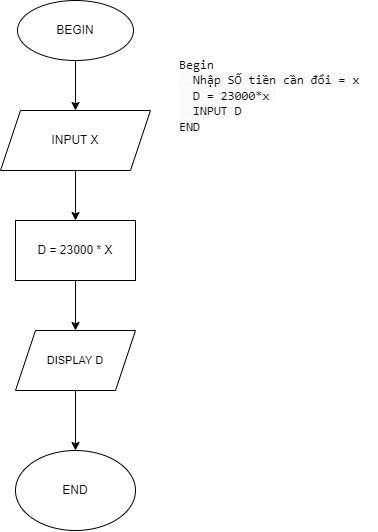

The diagram above was exported from draw.io. Its source (the exported page's mxGraphModel, read from the mxfile embedded in the PNG):
<mxGraphModel dx="1290" dy="685" grid="1" gridSize="10" guides="1" tooltips="1" connect="1" arrows="1" fold="1" page="1" pageScale="1" pageWidth="827" pageHeight="1169" math="0" shadow="0">
  <root>
    <mxCell id="WIyWlLk6GJQsqaUBKTNV-0" />
    <mxCell id="WIyWlLk6GJQsqaUBKTNV-1" parent="WIyWlLk6GJQsqaUBKTNV-0" />
    <mxCell id="gx3FbFccXbu7tiJM07zH-0" value="&lt;span style=&quot;box-sizing: border-box; font-family: SFMono-Regular, Menlo, Monaco, Consolas, &amp;quot;Liberation Mono&amp;quot;, &amp;quot;Courier New&amp;quot;, monospace; font-size: 12.6px;&quot; class=&quot;hljs-keyword&quot;&gt;Begin&lt;/span&gt;&lt;br style=&quot;box-sizing: border-box; font-family: SFMono-Regular, Menlo, Monaco, Consolas, &amp;quot;Liberation Mono&amp;quot;, &amp;quot;Courier New&amp;quot;, monospace; font-size: 12.6px;&quot;&gt;&lt;div style=&quot;&quot;&gt;&lt;span style=&quot;font-family: SFMono-Regular, Menlo, Monaco, Consolas, &amp;quot;Liberation Mono&amp;quot;, &amp;quot;Courier New&amp;quot;, monospace; font-size: 12.6px; background-color: rgb(250, 250, 250);&quot;&gt;&amp;nbsp; Nhập SỐ tiền cần đổi = x&lt;/span&gt;&lt;/div&gt;&lt;span style=&quot;font-family: SFMono-Regular, Menlo, Monaco, Consolas, &amp;quot;Liberation Mono&amp;quot;, &amp;quot;Courier New&amp;quot;, monospace; font-size: 12.6px; background-color: rgb(250, 250, 250);&quot;&gt;&amp;nbsp; D = 23000*x&amp;nbsp;&lt;br&gt;&amp;nbsp; INPUT D&lt;br&gt;END&lt;br&gt;&lt;/span&gt;" style="text;html=1;align=left;verticalAlign=middle;resizable=0;points=[];autosize=1;strokeColor=none;fillColor=none;rotation=0;" vertex="1" parent="WIyWlLk6GJQsqaUBKTNV-1">
      <mxGeometry x="430" y="90" width="200" height="90" as="geometry" />
    </mxCell>
    <mxCell id="gx3FbFccXbu7tiJM07zH-43" value="" style="edgeStyle=orthogonalEdgeStyle;rounded=0;orthogonalLoop=1;jettySize=auto;html=1;fontSize=11;fontColor=#000000;" edge="1" parent="WIyWlLk6GJQsqaUBKTNV-1" source="gx3FbFccXbu7tiJM07zH-3" target="gx3FbFccXbu7tiJM07zH-36">
      <mxGeometry relative="1" as="geometry" />
    </mxCell>
    <mxCell id="gx3FbFccXbu7tiJM07zH-3" value="&lt;div style=&quot;&quot;&gt;INPUT X&lt;/div&gt;" style="shape=parallelogram;perimeter=parallelogramPerimeter;whiteSpace=wrap;html=1;fixedSize=1;fontSize=12;align=center;" vertex="1" parent="WIyWlLk6GJQsqaUBKTNV-1">
      <mxGeometry x="253" y="150" width="150" height="60" as="geometry" />
    </mxCell>
    <mxCell id="gx3FbFccXbu7tiJM07zH-10" value="" style="edgeStyle=orthogonalEdgeStyle;rounded=0;orthogonalLoop=1;jettySize=auto;html=1;fontSize=12;" edge="1" parent="WIyWlLk6GJQsqaUBKTNV-1" source="gx3FbFccXbu7tiJM07zH-7" target="gx3FbFccXbu7tiJM07zH-3">
      <mxGeometry relative="1" as="geometry" />
    </mxCell>
    <mxCell id="gx3FbFccXbu7tiJM07zH-7" value="BEGIN" style="ellipse;whiteSpace=wrap;html=1;fontSize=12;" vertex="1" parent="WIyWlLk6GJQsqaUBKTNV-1">
      <mxGeometry x="270" y="40" width="116" height="60" as="geometry" />
    </mxCell>
    <mxCell id="gx3FbFccXbu7tiJM07zH-9" value="END" style="ellipse;whiteSpace=wrap;html=1;fontSize=12;" vertex="1" parent="WIyWlLk6GJQsqaUBKTNV-1">
      <mxGeometry x="268" y="490" width="120" height="80" as="geometry" />
    </mxCell>
    <mxCell id="gx3FbFccXbu7tiJM07zH-41" value="" style="edgeStyle=orthogonalEdgeStyle;rounded=0;orthogonalLoop=1;jettySize=auto;html=1;fontSize=11;fontColor=#000000;" edge="1" parent="WIyWlLk6GJQsqaUBKTNV-1" source="gx3FbFccXbu7tiJM07zH-36" target="gx3FbFccXbu7tiJM07zH-40">
      <mxGeometry relative="1" as="geometry" />
    </mxCell>
    <mxCell id="gx3FbFccXbu7tiJM07zH-36" value="D = 23000 * X" style="rounded=0;whiteSpace=wrap;html=1;fontSize=12;fontColor=#000000;" vertex="1" parent="WIyWlLk6GJQsqaUBKTNV-1">
      <mxGeometry x="268" y="260" width="120" height="60" as="geometry" />
    </mxCell>
    <mxCell id="gx3FbFccXbu7tiJM07zH-42" value="" style="edgeStyle=orthogonalEdgeStyle;rounded=0;orthogonalLoop=1;jettySize=auto;html=1;fontSize=11;fontColor=#000000;" edge="1" parent="WIyWlLk6GJQsqaUBKTNV-1" source="gx3FbFccXbu7tiJM07zH-40" target="gx3FbFccXbu7tiJM07zH-9">
      <mxGeometry relative="1" as="geometry" />
    </mxCell>
    <mxCell id="gx3FbFccXbu7tiJM07zH-40" value="DISPLAY D" style="shape=parallelogram;perimeter=parallelogramPerimeter;whiteSpace=wrap;html=1;fixedSize=1;fontSize=11;fontColor=#000000;" vertex="1" parent="WIyWlLk6GJQsqaUBKTNV-1">
      <mxGeometry x="268" y="370" width="120" height="60" as="geometry" />
    </mxCell>
  </root>
</mxGraphModel>